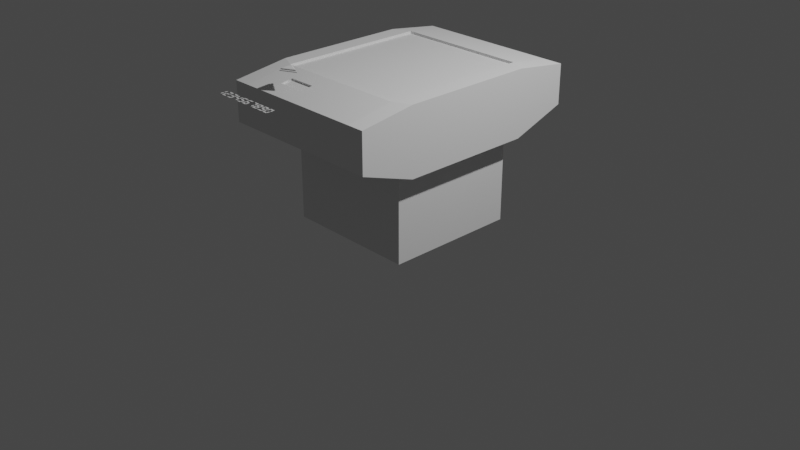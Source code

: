 # Source: untitled.blend  (saved by Blender 2.93.21; exported with 4.5.12 LTS)
import bpy
from mathutils import Matrix  # noqa: F401  (used for matrix-valued properties, if any)

bpy.ops.wm.read_factory_settings(use_empty=True)
scene = bpy.context.scene
scene.name = 'Scene'

# ---- collections
col_collection = bpy.data.collections.new('Collection'); scene.collection.children.link(col_collection)

# ---- world
world_world = bpy.data.worlds.new('World'); scene.world = world_world
world_world.use_nodes = True; world_world.node_tree.nodes.clear()
_N = world_world.node_tree.nodes; _L = world_world.node_tree.links
n0 = _N.new('ShaderNodeOutputWorld'); n0.name = 'World Output'; n0.location = (300, 300)
n1 = _N.new('ShaderNodeBackground'); n1.name = 'Background'; n1.location = (10, 300)
n1.inputs[0].default_value = (0.05088, 0.05088, 0.05088, 1.0)
_L.new(n1.outputs[0], n0.inputs[0])
n0.is_active_output = True
world_world.color = (0.05088, 0.05088, 0.05088)
world_world.use_sun_shadow = False
world_world.sun_shadow_jitter_overblur = 0.0

# ---- cameras
cam_camera = bpy.data.cameras.new('Camera')
cam_camera.clip_end = 100.0
cam_camera.ortho_scale = 7.314

# ---- lights
light_light = bpy.data.lights.new('Light', 'POINT')
light_light.transmission_factor = 0.0
light_light.energy = 1000.0
light_light.shadow_soft_size = 0.1
light_light.shadow_maximum_resolution = 0.006
light_light.use_absolute_resolution = True

# ---- meshes
me_cube_006 = bpy.data.meshes.new('Cube.006')
me_cube_006.from_pydata([(-0.6618, 0.02317, 0.7006), (-0.4045, 1.62, 0.9709), (-0.6618, 0.02317, -0.7006), (-0.6618, 1.65, -0.7876), (0.7394, 0.02317, 0.7006), (-0.1136, 1.62, 0.9709), (0.7394, 0.02317, -0.7006), (0.7394, 1.65, -0.7876), (-0.6618, 0.9493, 0.7006), (-0.6618, 0.9493, -0.7006), (0.7394, 0.9493, -0.7006), (0.7394, 0.9493, 0.7006), (-0.6618, 1.151, 1.285), (-0.4045, 1.599, 1.094), (-0.6618, 1.567, -1.285), (0.7394, 1.567, -1.285), (-0.1136, 1.599, 1.094), (-0.6618, 1.151, -1.285), (0.7394, 1.151, -1.285), (0.7394, 1.151, 1.285), (-0.8413, 0.9493, 0.7006), (-0.8413, 1.65, 0.7006), (-0.8413, 1.65, -0.7006), (0.9189, 1.65, -0.7006), (0.9189, 1.65, 0.7006), (-0.8413, 0.9493, -0.7006), (0.9189, 0.9493, -0.7006), (0.9189, 0.9493, 0.7006), (-0.8413, 1.151, 1.285), (-0.8413, 1.567, 1.285), (-0.8413, 1.567, -1.285), (-0.8413, 1.151, -1.285), (0.9189, 1.567, -1.285), (0.9189, 1.151, -1.285), (0.9189, 1.567, 1.285), (0.9189, 1.151, 1.285), (-0.6327, 1.624, 0.7586), (-0.6327, 1.624, -0.7586), (0.7103, 1.624, -0.7586), (0.7103, 1.624, 0.7586), (-0.6618, 1.624, 0.7876), (-0.6618, 1.624, -0.7876), (0.7394, 1.624, -0.7876), (0.7394, 1.624, 0.7876), (0.7394, 1.567, 1.285), (-0.6618, 1.567, 1.285), (0.7394, 1.65, 0.7876), (-0.6618, 1.65, 0.7876), (-0.122, 1.582, 1.083), (-0.3961, 1.582, 1.083), (-0.122, 1.6, 0.9768), (-0.3961, 1.6, 0.9768), (-0.1136, 1.582, 1.091), (-0.4045, 1.582, 1.091), (-0.1136, 1.602, 0.968), (-0.4045, 1.602, 0.968)], [], [(8, 9, 2, 0), (9, 10, 6, 2), (10, 11, 4, 6), (11, 8, 0, 4), (0, 2, 6, 4), (46, 7, 42, 43), (8, 11, 19, 12), (10, 18, 33, 26), (10, 9, 17, 18), (17, 9, 25, 31), (44, 45, 12, 19), (14, 15, 18, 17), (3, 14, 30, 22), (16, 5, 54, 52), (12, 45, 29, 28), (3, 7, 15, 14), (46, 44, 34, 24), (9, 8, 20, 25), (23, 24, 27, 26), (21, 22, 25, 20), (23, 26, 33, 32), (27, 24, 34, 35), (25, 22, 30, 31), (21, 20, 28, 29), (7, 46, 24, 23), (19, 11, 27, 35), (14, 17, 31, 30), (47, 3, 22, 21), (8, 12, 28, 20), (18, 15, 32, 33), (11, 10, 26, 27), (15, 7, 23, 32), (44, 19, 35, 34), (45, 47, 21, 29), (39, 38, 37, 36), (3, 47, 40, 41), (47, 46, 43, 40), (7, 3, 41, 42), (36, 37, 41, 40), (37, 38, 42, 41), (38, 39, 43, 42), (39, 36, 40, 43), (16, 13, 45, 44), (1, 5, 46, 47), (13, 1, 47, 45), (5, 16, 44, 46), (50, 51, 49, 48), (5, 1, 55, 54), (1, 13, 53, 55), (13, 16, 52, 53), (48, 49, 53, 52), (51, 50, 54, 55), (49, 51, 55, 53), (50, 48, 52, 54)])
me_cube_006.polygons.foreach_set('use_smooth', [True] * 54)
_k = set([(0, 2), (0, 4), (0, 8), (1, 5), (1, 13), (2, 6), (2, 9), (3, 7), (3, 14), (3, 22), (3, 41), (3, 47), (4, 6), (4, 11), (5, 16), (6, 10), (7, 15), (7, 23), (7, 42), (7, 46), (8, 9), (8, 11), (8, 20), (9, 10), (9, 25), (10, 11), (10, 26), (11, 27), (12, 19), (12, 28), (13, 16), (14, 15), (14, 30), (15, 32), (17, 18), (17, 31), (18, 33), (19, 35), (20, 25), (20, 28), (21, 22), (21, 29), (21, 47), (22, 30), (23, 24), (23, 32), (24, 34), (24, 46), (25, 31), (26, 27), (26, 33), (27, 35), (28, 29), (29, 45), (30, 31), (32, 33), (34, 35), (34, 44), (40, 41), (40, 43), (40, 47), (41, 42), (42, 43), (43, 46), (44, 45), (44, 46), (45, 47), (46, 47), (48, 49), (48, 50), (49, 51), (50, 51), (52, 53), (52, 54), (53, 55), (54, 55)])
me_cube_006.attributes.new('sharp_edge', 'BOOLEAN', 'EDGE').data.foreach_set('value', [ (min(e.vertices), max(e.vertices)) in _k for e in me_cube_006.edges])
_uv = me_cube_006.uv_layers.new(name='UVMap')
_uv.uv.foreach_set('vector', [0.7032, 0.1175, 0.9528, 0.1175, 0.9528, 0.2825, 0.7032, 0.2825, 0.1062, 0.05849, 0.2417, 0.05849, 0.2417, 0.1481, 0.1062, 0.1481, 0.9491, 0.4908, 0.6995, 0.4908, 0.6995, 0.3258, 0.9491, 0.3258, 0.2417, 0.3732, 0.1062, 0.3732, 0.1062, 0.2836, 0.2417, 0.2836, 0.1062, 0.2836, 0.1062, 0.1481, 0.2417, 0.1481, 0.2417, 0.2836, 0.08407, 0.761, 0.2055, 0.761, 0.2034, 0.7636, 0.08661, 0.7631, 0.7809, 0.6747, 0.9531, 0.6747, 0.9531, 0.7508, 0.7809, 0.7508, 0.5784, 0.0431, 0.645, 0.07682, 0.6267, 0.08894, 0.5735, 0.06365, 0.9526, 0.9665, 0.7859, 0.9665, 0.7859, 0.8929, 0.9526, 0.8929, 0.6659, 0.2574, 0.5998, 0.2992, 0.5926, 0.2766, 0.6434, 0.2489, 0.9531, 0.8019, 0.7809, 0.8019, 0.7809, 0.7508, 0.9531, 0.7508, 0.7859, 0.8435, 0.9526, 0.8435, 0.9526, 0.8929, 0.7859, 0.8929, 0.6068, 0.1809, 0.6612, 0.2028, 0.6451, 0.2137, 0.5927, 0.2017, 0.2958, 0.4431, 0.2958, 0.508, 0.2958, 0.508, 0.2958, 0.4431, 0.3536, 0.2629, 0.3554, 0.2043, 0.3774, 0.2157, 0.3733, 0.2498, 0.0626, 0.5351, 0.3122, 0.5351, 0.3122, 0.6249, 0.0626, 0.6249, 0.4099, 0.153, 0.3593, 0.1327, 0.3743, 0.1225, 0.4229, 0.1337, 0.5998, 0.2992, 0.4254, 0.2992, 0.4307, 0.2771, 0.5926, 0.2766, 0.6042, 0.9218, 0.3547, 0.9218, 0.3547, 0.797, 0.6042, 0.797, 0.6179, 0.7729, 0.3683, 0.7729, 0.3683, 0.6482, 0.6179, 0.6482, 0.6042, 0.9218, 0.6042, 0.797, 0.7084, 0.833, 0.7084, 0.907, 0.3547, 0.797, 0.3547, 0.9218, 0.2505, 0.907, 0.2505, 0.833, 0.3683, 0.6482, 0.3683, 0.7729, 0.2642, 0.7581, 0.2642, 0.6841, 0.6179, 0.7729, 0.6179, 0.6482, 0.722, 0.6841, 0.722, 0.7581, 0.586, 0.1619, 0.4099, 0.153, 0.4229, 0.1337, 0.5709, 0.1414, 0.355, 0.0819, 0.4164, 0.0431, 0.423, 0.06405, 0.3759, 0.0898, 0.6612, 0.2028, 0.6659, 0.2574, 0.6434, 0.2489, 0.6451, 0.2137, 0.4171, 0.1713, 0.6068, 0.1809, 0.5927, 0.2017, 0.4334, 0.1933, 0.4254, 0.2992, 0.3536, 0.2629, 0.3733, 0.2498, 0.4307, 0.2771, 0.645, 0.07682, 0.6433, 0.1312, 0.6229, 0.1206, 0.6267, 0.08894, 0.4164, 0.0431, 0.5784, 0.0431, 0.5735, 0.06365, 0.423, 0.06405, 0.6433, 0.1312, 0.586, 0.1619, 0.5709, 0.1414, 0.6229, 0.1206, 0.3593, 0.1327, 0.355, 0.0819, 0.3759, 0.0898, 0.3743, 0.1225, 0.3554, 0.2043, 0.4171, 0.1713, 0.4334, 0.1933, 0.3774, 0.2157, 0.3831, 0.3615, 0.6533, 0.3615, 0.6533, 0.6007, 0.3831, 0.6007, 0.2052, 0.8711, 0.08374, 0.8711, 0.08588, 0.8685, 0.2026, 0.8689, 0.08374, 0.8711, 0.08407, 0.761, 0.08661, 0.7631, 0.08588, 0.8685, 0.2055, 0.761, 0.2052, 0.8711, 0.2026, 0.8689, 0.2034, 0.7636, 0.08857, 0.8661, 0.2003, 0.8662, 0.2026, 0.8689, 0.08588, 0.8685, 0.2003, 0.8662, 0.2007, 0.766, 0.2034, 0.7636, 0.2026, 0.8689, 0.2007, 0.766, 0.08899, 0.7658, 0.08661, 0.7631, 0.2034, 0.7636, 0.08899, 0.7658, 0.08857, 0.8661, 0.08588, 0.8685, 0.08661, 0.7631, 0.2958, 0.4431, 0.07103, 0.4431, 0.0586, 0.4306, 0.3082, 0.4306, 0.07103, 0.508, 0.2958, 0.508, 0.3082, 0.5205, 0.0586, 0.5205, 0.07103, 0.4431, 0.07103, 0.508, 0.0586, 0.5205, 0.0586, 0.4306, 0.2958, 0.508, 0.2958, 0.4431, 0.3082, 0.4306, 0.3082, 0.5205, 0.2893, 0.5037, 0.07751, 0.5037, 0.07751, 0.4474, 0.2893, 0.4474, 0.2958, 0.508, 0.07103, 0.508, 0.07103, 0.508, 0.2958, 0.508, 0.07103, 0.508, 0.07103, 0.4431, 0.07103, 0.4431, 0.07103, 0.508, 0.07103, 0.4431, 0.2958, 0.4431, 0.2958, 0.4431, 0.07103, 0.4431, 0.2893, 0.4474, 0.07751, 0.4474, 0.07103, 0.4431, 0.2958, 0.4431, 0.07751, 0.5037, 0.2893, 0.5037, 0.2958, 0.508, 0.07103, 0.508, 0.07751, 0.4474, 0.07751, 0.5037, 0.07103, 0.508, 0.07103, 0.4431, 0.2893, 0.5037, 0.2893, 0.4474, 0.2958, 0.4431, 0.2958, 0.508])
me_cube_006.use_remesh_fix_poles = True
me_cube_006.use_remesh_preserve_attributes = False
me_cube_006.update()
me_cube_006.normals_split_custom_set([tuple(v) for v in zip(*[iter([-1.0, 0.0, 0.0, -1.0, 0.0, 0.0, -1.0, 0.0, 0.0, -1.0, 0.0, 0.0, 0.0, -6.436e-08, -1.0, 0.0, -6.436e-08, -1.0, 0.0, -6.436e-08, -1.0, 0.0, -6.436e-08, -1.0, 1.0, 0.0, 0.0, 1.0, 0.0, 0.0, 1.0, 0.0, 0.0, 1.0, 0.0, 0.0, 0.0, 6.436e-08, 1.0, 0.0, 6.436e-08, 1.0, 0.0, 6.436e-08, 1.0, 0.0, 6.436e-08, 1.0, 0.0, -1.0, 4.175e-08, 0.0, -1.0, 4.175e-08, 0.0, -1.0, 4.175e-08, 0.0, -1.0, 4.175e-08, -1.0, 0.0, 0.0, -1.0, 0.0, 0.0, -1.0, 0.0, 0.0, -1.0, 0.0, 0.0, 0.0, -0.9452, 0.3264, 0.0, -0.9452, 0.3264, 0.0, -0.9452, 0.3264, 0.0, -0.9452, 0.3264, 0.0, -0.9452, -0.3264, 0.0, -0.9452, -0.3264, 0.0, -0.9452, -0.3264, 0.0, -0.9452, -0.3264, 0.0, -0.9452, -0.3264, 0.0, -0.9452, -0.3264, 0.0, -0.9452, -0.3264, 0.0, -0.9452, -0.3264, 0.0, -0.9452, -0.3264, 0.0, -0.9452, -0.3264, 0.0, -0.9452, -0.3264, 0.0, -0.9452, -0.3264, 0.0, 2.868e-07, 1.0, 0.0, 2.868e-07, 1.0, 0.0, 2.868e-07, 1.0, 0.0, 2.868e-07, 1.0, 0.0, -2.868e-07, -1.0, 0.0, -2.868e-07, -1.0, 0.0, -2.868e-07, -1.0, 0.0, -2.868e-07, -1.0, -0.03677, 0.9877, -0.1517, -0.03677, 0.9877, -0.1517, -0.03677, 0.9877, -0.1517, -0.03677, 0.9877, -0.1517, -0.7071, 0.1148, -0.6977, -0.7071, -0.1148, 0.6977, -0.7071, -0.1148, 0.6977, -0.7071, 0.1148, -0.6977, 0.0, 2.868e-07, 1.0, 0.0, 2.868e-07, 1.0, 0.0, 2.868e-07, 1.0, 0.0, 2.868e-07, 1.0, 0.0, 0.9863, -0.1647, 0.0, 0.9863, -0.1647, 0.0, 0.9863, -0.1647, 0.0, 0.9863, -0.1647, 0.03677, 0.9877, 0.1517, 0.03677, 0.9877, 0.1517, 0.03677, 0.9877, 0.1517, 0.03677, 0.9877, 0.1517, 0.0, -1.0, 5.924e-08, 0.0, -1.0, 5.924e-08, 0.0, -1.0, 5.924e-08, 0.0, -1.0, 5.924e-08, 1.0, -1.412e-08, 0.0, 1.0, 1.412e-08, 0.0, 1.0, 1.306e-08, 0.0, 1.0, -1.306e-08, 0.0, -1.0, -1.589e-08, 0.0, -1.0, 1.589e-08, 0.0, -1.0, 1.47e-08, 0.0, -1.0, -1.47e-08, 0.0, 1.0, -1.412e-08, 0.0, 1.0, -1.306e-08, 0.0, 1.0, -2.963e-08, 0.0, 1.0, -2.963e-08, 0.0, 1.0, 1.306e-08, 0.0, 1.0, 1.412e-08, 0.0, 1.0, 2.963e-08, 0.0, 1.0, 2.963e-08, 0.0, -1.0, 1.47e-08, 0.0, -1.0, 1.589e-08, 0.0, -1.0, 3.336e-08, 0.0, -1.0, 3.336e-08, 0.0, -1.0, -1.589e-08, 0.0, -1.0, -1.47e-08, 0.0, -1.0, -3.336e-08, 0.0, -1.0, -3.336e-08, 0.0, 0.0, 1.0, 0.0, 0.0, 1.0, 0.0, 0.0, 1.0, 0.0, 0.0, 1.0, 0.0, 0.0, -0.9452, 0.3264, 0.0, -0.9452, 0.3264, 0.0, -0.9452, 0.3264, 0.0, -0.9452, 0.3264, 0.0, -2.868e-07, -1.0, 0.0, -2.868e-07, -1.0, 0.0, -2.868e-07, -1.0, 0.0, -2.868e-07, -1.0, 0.0, 1.0, 0.0, 0.0, 1.0, 0.0, 0.0, 1.0, 0.0, 0.0, 1.0, 0.0, 0.0, -0.9452, 0.3264, 0.0, -0.9452, 0.3264, 0.0, -0.9452, 0.3264, 0.0, -0.9452, 0.3264, 0.0, -2.868e-07, -1.0, 0.0, -2.868e-07, -1.0, 0.0, -2.868e-07, -1.0, 0.0, -2.868e-07, -1.0, 0.0, -1.0, 1.185e-07, 0.0, -1.0, 1.185e-07, 0.0, -1.0, 1.185e-07, 0.0, -1.0, 1.185e-07, 0.03677, 0.9877, -0.1517, 0.03677, 0.9877, -0.1517, 0.03677, 0.9877, -0.1517, 0.03677, 0.9877, -0.1517, 0.0, 2.868e-07, 1.0, 0.0, 2.868e-07, 1.0, 0.0, 2.868e-07, 1.0, 0.0, 2.868e-07, 1.0, -0.03677, 0.9877, 0.1517, -0.03677, 0.9877, 0.1517, -0.03677, 0.9877, 0.1517, -0.03677, 0.9877, 0.1517, 0.0, 1.0, 0.0, 0.0, 1.0, 0.0, 0.0, 1.0, 0.0, 0.0, 1.0, 0.0, 1.0, 0.0, 0.0, 1.0, 0.0, 0.0, 1.0, 0.0, 0.0, 1.0, 0.0, 0.0, 0.0, 0.0, -1.0, 0.0, 0.0, -1.0, 0.0, 0.0, -1.0, 0.0, 0.0, -1.0, 0.0, 0.0, 1.0, 0.0, 0.0, 1.0, 0.0, 0.0, 1.0, 0.0, 0.0, 1.0, 0.0, 1.0, 0.0, 0.0, 1.0, 0.0, 0.0, 1.0, 0.0, 0.0, 1.0, 0.0, 0.0, 1.0, 0.0, 0.0, 1.0, 0.0, 0.0, 1.0, 0.0, 0.0, 1.0, 0.0, 0.0, 1.0, 0.0, 0.0, 1.0, 0.0, 0.0, 1.0, 0.0, 0.0, 1.0, 0.0, 0.0, 1.0, 0.0, 0.0, 1.0, 0.0, 0.0, 1.0, 0.0, 0.0, 1.0, 0.0, 0.0002662, 0.986, 0.1669, -0.00109, 0.986, 0.1665, -0.001365, 0.9861, 0.166, 0.0005997, 0.9863, 0.1649, -0.00108, 0.9866, 0.1633, 0.0002648, 0.9866, 0.1631, 0.0006037, 0.9865, 0.164, -0.001395, 0.9865, 0.1635, -0.00109, 0.986, 0.1665, -0.00108, 0.9866, 0.1633, -0.001395, 0.9865, 0.1635, -0.001365, 0.9861, 0.166, 0.0002648, 0.9866, 0.1631, 0.0002662, 0.986, 0.1669, 0.0005997, 0.9863, 0.1649, 0.0006037, 0.9865, 0.164, 0.0, 0.9867, 0.1623, 0.0, 0.9867, 0.1623, 0.0, 0.9867, 0.1623, 0.0, 0.9867, 0.1623, -0.7071, -0.1148, 0.6977, 0.7071, -0.1148, 0.6977, 0.7071, -0.1148, 0.6977, -0.7071, -0.1148, 0.6977, 0.7071, -0.1148, 0.6977, 0.7071, 0.1148, -0.6977, 0.7071, 0.1148, -0.6977, 0.7071, -0.1148, 0.6977, 0.7071, 0.1148, -0.6977, -0.7071, 0.1148, -0.6977, -0.7071, 0.1148, -0.6977, 0.7071, 0.1148, -0.6977, -0.08088, 0.9943, 0.06995, 0.08088, 0.9943, 0.06995, 0.08743, 0.9932, 0.07706, -0.08743, 0.9932, 0.07706, 0.08394, 0.9685, 0.2346, -0.08394, 0.9685, 0.2346, -0.07795, 0.9676, 0.2401, 0.07795, 0.9676, 0.2401, 0.08088, 0.9943, 0.06995, 0.08394, 0.9685, 0.2346, 0.07795, 0.9676, 0.2401, 0.08743, 0.9932, 0.07706, -0.08394, 0.9685, 0.2346, -0.08088, 0.9943, 0.06995, -0.08743, 0.9932, 0.07706, -0.07795, 0.9676, 0.2401])] * 3)])
me_cube_001 = bpy.data.meshes.new('Cube.001')
me_cube_001.from_pydata([(-0.2858, -0.5592, -0.09672), (-0.1881, -0.4012, 0.0725), (-0.2858, 0.5592, -0.09672), (-0.1881, 0.4012, 0.0725), (0.8325, -1.192e-07, -0.09672), (0.6142, -1.192e-07, 0.0725), (-0.2858, -1.192e-07, -0.09672), (-0.1881, -1.192e-07, 0.0725), (-0.2858, -1.192e-07, 0.02422), (-0.2858, 0.5592, 0.02422), (0.8325, -1.192e-07, 0.02422), (-0.2858, -0.5592, 0.02422)], [], [(6, 8, 9, 2), (2, 9, 10, 4), (4, 10, 11, 0), (5, 7, 1), (5, 3, 7), (0, 11, 8, 6), (7, 3, 9, 8), (5, 1, 11, 10), (1, 7, 8, 11), (3, 5, 10, 9), (6, 2, 4, 0)])
_uv = me_cube_001.uv_layers.new(name='UVMap')
_uv.uv.foreach_set('vector', [0.375, 0.125, 0.625, 0.125, 0.625, 0.25, 0.375, 0.25, 0.375, 0.25, 0.625, 0.25, 0.625, 0.5, 0.375, 0.5, 0.375, 0.75, 0.625, 0.75, 0.625, 1.0, 0.375, 1.0, 0.6738, 0.625, 0.8532, 0.625, 0.8532, 0.7147, 0.6738, 0.5244, 0.8532, 0.5244, 0.8532, 0.625, 0.375, 0.0, 0.625, 0.0, 0.625, 0.125, 0.375, 0.125, 0.8532, 0.625, 0.8532, 0.5244, 0.875, 0.5, 0.875, 0.625, 0.6738, 0.625, 0.8532, 0.7147, 0.875, 0.75, 0.625, 0.625, 0.8532, 0.7147, 0.8532, 0.625, 0.875, 0.625, 0.875, 0.75, 0.8532, 0.5244, 0.6738, 0.5244, 0.625, 0.5, 0.875, 0.5, 0.375, 0.125, 0.375, 0.25, 0.375, 0.5, 0.375, 1.0])
me_cube_001.use_remesh_fix_poles = True
me_cube_001.use_remesh_preserve_attributes = False
me_cube_001.update()
me_cube_002 = bpy.data.meshes.new('Cube.002')
me_cube_002.from_pydata([(-0.2796, -0.5592, 0.04915), (-0.2796, 0.5592, 0.04915), (0.8387, 1.192e-07, 0.04915), (-0.2796, 1.192e-07, 0.04915), (-0.3253, 1.192e-07, 0.006999), (-0.3253, -0.6507, 0.006999), (0.976, 1.192e-07, 0.006999), (-0.3253, 0.6507, 0.006999), (-0.3253, 1.192e-07, -0.05615), (-0.3253, -0.6507, -0.05615), (0.976, 1.192e-07, -0.05615), (-0.3253, 0.6507, -0.05615)], [], [(4, 7, 11, 8), (2, 0, 5, 6), (3, 1, 7, 4), (0, 3, 4, 5), (1, 2, 6, 7), (1, 11, 10, 2), (5, 4, 8, 9), (7, 6, 10, 11), (6, 5, 9, 10), (7, 1, 3, 8, 11), (8, 3, 0, 5, 9), (2, 10, 9, 0)])
_uv = me_cube_002.uv_layers.new(name='UVMap')
_uv.uv.foreach_set('vector', [0.0, 0.0, 0.0, 0.0, 0.0, 0.0, 0.0, 0.0, 0.0, 0.0, 0.0, 0.0, 0.0, 0.0, 0.0, 0.0, 0.0, 0.0, 0.0, 0.0, 0.0, 0.0, 0.0, 0.0, 0.0, 0.0, 0.0, 0.0, 0.0, 0.0, 0.0, 0.0, 0.0, 0.0, 0.0, 0.0, 0.0, 0.0, 0.0, 0.0, 0.0, 0.0, 0.0, 0.0, 0.0, 0.0, 0.0, 0.0, 0.0, 0.0, 0.0, 0.0, 0.0, 0.0, 0.0, 0.0, 0.0, 0.0, 0.0, 0.0, 0.0, 0.0, 0.0, 0.0, 0.0, 0.0, 0.0, 0.0, 0.0, 0.0, 0.0, 0.0, 0.0, 0.0, 0.0, 0.0, 0.0, 0.0, 0.0, 0.0, 0.0, 0.0, 0.0, 0.0, 0.0, 0.0, 0.0, 0.0, 0.0, 0.0, 0.0, 0.0, 0.0, 0.0, 0.0, 0.0, 0.0, 0.0, 0.0, 0.0])
me_cube_002.use_remesh_fix_poles = True
me_cube_002.use_remesh_preserve_attributes = False
me_cube_002.update()
me_text = bpy.data.meshes.new('Text')
me_text.from_pydata([(-0.05023, 0.07829, 0.0), (-0.05023, 0.208, 0.0), (0.04545, 0.3037, 0.0), (0.04545, 0.05437, 0.0), (0.009567, 0.01757, 0.0), (0.04545, -0.05419, 0.0), (0.04545, -0.3035, 0.0), (-0.05023, -0.2078, 0.0), (-0.05023, -0.0781, 0.0), (0.009567, -0.01831, 0.0)], [], [(8, 5, 9), (8, 6, 5), (7, 6, 8), (1, 3, 2), (0, 3, 1), (4, 3, 0)])
_uv = me_text.uv_layers.new(name='UVMap')
_uv.uv.foreach_set('vector', [0.8889, 0.0, 0.5556, 0.0, 1.0, 0.0, 0.8889, 0.0, 0.6667, 0.0, 0.5556, 0.0, 0.7778, 0.0, 0.6667, 0.0, 0.8889, 0.0, 0.1111, 0.0, 0.3333, 0.0, 0.2222, 0.0, 0.0, 0.0, 0.3333, 0.0, 0.1111, 0.0, 0.4444, 0.0, 0.3333, 0.0, 0.0, 0.0])
me_text.use_remesh_fix_poles = True
me_text.use_remesh_preserve_attributes = False
me_text.update()
me_text_001 = bpy.data.meshes.new('Text.001')
me_text_001.from_pydata([(0.186, 0.3221, 0.0), (0.09035, 0.2255, 0.0), (-0.08996, 0.2255, 0.0), (-0.1856, 0.3221, 0.0), (0.186, -0.3219, 0.0), (-0.1856, -0.3219, 0.0), (-0.08996, -0.2262, 0.0), (0.09035, -0.2262, 0.0), (-0.1084, -0.07808, 0.0), (-0.1084, -0.2078, 0.0), (-0.204, -0.3035, 0.0), (-0.204, -0.05416, 0.0), (-0.1682, -0.01828, 0.0), (0.1078, 0.07831, 0.0), (0.1078, 0.208, 0.0), (0.2035, 0.3037, 0.0), (0.2035, 0.05439, 0.0), (0.1676, 0.01759, 0.0), (0.1023, 0.04795, 0.0), (0.1501, 0.000115, 0.0), (0.1023, -0.04772, 0.0), (-0.1019, -0.04772, 0.0), (-0.1498, 0.000115, 0.0), (-0.1019, 0.04795, 0.0)], [], [(14, 16, 15), (13, 16, 14), (17, 16, 13), (22, 18, 23), (22, 19, 18), (21, 19, 22), (21, 20, 19), (11, 8, 12), (10, 8, 11), (10, 9, 8), (5, 7, 6), (5, 4, 7), (2, 0, 3), (2, 1, 0)])
_uv = me_text_001.uv_layers.new(name='UVMap')
_uv.uv.foreach_set('vector', [0.6087, 0.0, 0.6957, 0.0, 0.6522, 0.0, 0.5652, 0.0, 0.6957, 0.0, 0.6087, 0.0, 0.7391, 0.0, 0.6957, 0.0, 0.5652, 0.0, 0.9565, 0.0, 0.7826, 0.0, 1.0, 0.0, 0.9565, 0.0, 0.8261, 0.0, 0.7826, 0.0, 0.913, 0.0, 0.8261, 0.0, 0.9565, 0.0, 0.913, 0.0, 0.8696, 0.0, 0.8261, 0.0, 0.4783, 0.0, 0.3478, 0.0, 0.5217, 0.0, 0.4348, 0.0, 0.3478, 0.0, 0.4783, 0.0, 0.4348, 0.0, 0.3913, 0.0, 0.3478, 0.0, 0.2174, 0.0, 0.3043, 0.0, 0.2609, 0.0, 0.2174, 0.0, 0.1739, 0.0, 0.3043, 0.0, 0.08696, 0.0, 0.0, 0.0, 0.1304, 0.0, 0.08696, 0.0, 0.04348, 0.0, 0.0, 0.0])
me_text_001.use_remesh_fix_poles = True
me_text_001.use_remesh_preserve_attributes = False
me_text_001.update()
me_text_002 = bpy.data.meshes.new('Text.002')
me_text_002.from_pydata([(0.03634, 0.04795, 0.0), (0.08418, 0.000115, 0.0), (0.03634, -0.04772, 0.0), (-0.1679, -0.04772, 0.0), (-0.2157, 0.000115, 0.0), (-0.1679, 0.04795, 0.0), (0.1201, -0.3219, 0.0), (-0.2516, -0.3219, 0.0), (-0.1559, -0.2262, 0.0), (0.02438, -0.2262, 0.0), (0.1375, -0.05416, 0.0), (0.1375, -0.3035, 0.0), (0.04186, -0.2078, 0.0), (0.04186, -0.07808, 0.0), (0.1017, -0.01828, 0.0), (0.1201, 0.3221, 0.0), (0.02438, 0.2255, 0.0), (-0.1559, 0.2255, 0.0), (-0.2516, 0.3221, 0.0), (0.04186, 0.07831, 0.0), (0.04186, 0.208, 0.0), (0.1375, 0.3037, 0.0), (0.1375, 0.05439, 0.0), (0.1017, 0.01759, 0.0)], [], [(13, 10, 14), (13, 11, 10), (12, 11, 13), (7, 9, 8), (7, 6, 9), (17, 15, 18), (17, 16, 15), (20, 22, 21), (19, 22, 20), (23, 22, 19), (4, 0, 5), (4, 1, 0), (3, 1, 4), (3, 2, 1)])
_uv = me_text_002.uv_layers.new(name='UVMap')
_uv.uv.foreach_set('vector', [0.5652, 0.0, 0.4348, 0.0, 0.6087, 0.0, 0.5652, 0.0, 0.4783, 0.0, 0.4348, 0.0, 0.5217, 0.0, 0.4783, 0.0, 0.5652, 0.0, 0.3043, 0.0, 0.3913, 0.0, 0.3478, 0.0, 0.3043, 0.0, 0.2609, 0.0, 0.3913, 0.0, 0.7391, 0.0, 0.6522, 0.0, 0.7826, 0.0, 0.7391, 0.0, 0.6957, 0.0, 0.6522, 0.0, 0.8696, 0.0, 0.9565, 0.0, 0.913, 0.0, 0.8261, 0.0, 0.9565, 0.0, 0.8696, 0.0, 1.0, 0.0, 0.9565, 0.0, 0.8261, 0.0, 0.1739, 0.0, 0.0, 0.0, 0.2174, 0.0, 0.1739, 0.0, 0.04348, 0.0, 0.0, 0.0, 0.1304, 0.0, 0.04348, 0.0, 0.1739, 0.0, 0.1304, 0.0, 0.08696, 0.0, 0.04348, 0.0])
me_text_002.use_remesh_fix_poles = True
me_text_002.use_remesh_preserve_attributes = False
me_text_002.update()
me_text_003 = bpy.data.meshes.new('Text.003')
me_text_003.from_pydata([(-0.2416, 0.02282, 0.0), (-0.2416, 0.2721, 0.0), (-0.1459, 0.1765, 0.0), (-0.1459, 0.04674, 0.0), (-0.2057, -0.01397, 0.0), (0.1659, -0.08573, 0.0), (0.1659, -0.335, 0.0), (0.07027, -0.2394, 0.0), (0.07027, -0.1097, 0.0), (0.1301, -0.04985, 0.0), (0.07027, 0.04674, 0.0), (0.07027, 0.1765, 0.0), (0.1659, 0.2721, 0.0), (0.1659, 0.02282, 0.0), (0.1301, -0.01397, 0.0), (0.06475, 0.01638, 0.0), (0.1126, -0.03145, 0.0), (0.06475, -0.07929, 0.0), (-0.1395, -0.07929, 0.0), (-0.1873, -0.03145, 0.0), (-0.1395, 0.01638, 0.0)], [], [(0, 2, 1), (11, 13, 12), (0, 3, 2), (10, 13, 11), (0, 4, 3), (14, 13, 10), (19, 15, 20), (19, 16, 15), (18, 16, 19), (18, 17, 16), (8, 5, 9), (8, 6, 5), (7, 6, 8)])
_uv = me_text_003.uv_layers.new(name='UVMap')
_uv.uv.foreach_set('vector', [0.0, 0.0, 0.1, 0.0, 0.05, 0.0, 0.55, 0.0, 0.65, 0.0, 0.6, 0.0, 0.0, 0.0, 0.15, 0.0, 0.1, 0.0, 0.5, 0.0, 0.65, 0.0, 0.55, 0.0, 0.0, 0.0, 0.2, 0.0, 0.15, 0.0, 0.7, 0.0, 0.65, 0.0, 0.5, 0.0, 0.95, 0.0, 0.75, 0.0, 1.0, 0.0, 0.95, 0.0, 0.8, 0.0, 0.75, 0.0, 0.9, 0.0, 0.8, 0.0, 0.95, 0.0, 0.9, 0.0, 0.85, 0.0, 0.8, 0.0, 0.4, 0.0, 0.25, 0.0, 0.45, 0.0, 0.4, 0.0, 0.3, 0.0, 0.25, 0.0, 0.35, 0.0, 0.3, 0.0, 0.4, 0.0])
me_text_003.use_remesh_fix_poles = True
me_text_003.use_remesh_preserve_attributes = False
me_text_003.update()
me_text_004 = bpy.data.meshes.new('Text.004')
me_text_004.from_pydata([(0.186, -0.3219, 0.0), (-0.1856, -0.3219, 0.0), (-0.08996, -0.2262, 0.0), (0.09035, -0.2262, 0.0), (0.186, 0.3221, 0.0), (0.09035, 0.2255, 0.0), (-0.08996, 0.2255, 0.0), (-0.1856, 0.3221, 0.0), (-0.204, 0.05439, 0.0), (-0.204, 0.3037, 0.0), (-0.1084, 0.208, 0.0), (-0.1084, 0.07831, 0.0), (-0.1682, 0.01759, 0.0), (0.2035, -0.05416, 0.0), (0.2035, -0.3035, 0.0), (0.1078, -0.2078, 0.0), (0.1078, -0.07808, 0.0), (0.1676, -0.01828, 0.0), (0.1023, 0.04795, 0.0), (0.1501, 0.000115, 0.0), (0.1023, -0.04772, 0.0), (-0.1019, -0.04772, 0.0), (-0.1498, 0.000115, 0.0), (-0.1019, 0.04795, 0.0)], [], [(6, 4, 7), (6, 5, 4), (8, 10, 9), (8, 11, 10), (8, 12, 11), (22, 18, 23), (22, 19, 18), (21, 19, 22), (21, 20, 19), (16, 13, 17), (16, 14, 13), (15, 14, 16), (1, 3, 2), (1, 0, 3)])
_uv = me_text_004.uv_layers.new(name='UVMap')
_uv.uv.foreach_set('vector', [0.2609, 0.0, 0.1739, 0.0, 0.3043, 0.0, 0.2609, 0.0, 0.2174, 0.0, 0.1739, 0.0, 0.3478, 0.0, 0.4348, 0.0, 0.3913, 0.0, 0.3478, 0.0, 0.4783, 0.0, 0.4348, 0.0, 0.3478, 0.0, 0.5217, 0.0, 0.4783, 0.0, 0.9565, 0.0, 0.7826, 0.0, 1.0, 0.0, 0.9565, 0.0, 0.8261, 0.0, 0.7826, 0.0, 0.913, 0.0, 0.8261, 0.0, 0.9565, 0.0, 0.913, 0.0, 0.8696, 0.0, 0.8261, 0.0, 0.6957, 0.0, 0.5652, 0.0, 0.7391, 0.0, 0.6957, 0.0, 0.6087, 0.0, 0.5652, 0.0, 0.6522, 0.0, 0.6087, 0.0, 0.6957, 0.0, 0.04348, 0.0, 0.1304, 0.0, 0.08696, 0.0, 0.04348, 0.0, 0.0, 0.0, 0.1304, 0.0])
me_text_004.use_remesh_fix_poles = True
me_text_004.use_remesh_preserve_attributes = False
me_text_004.update()
me_text_005 = bpy.data.meshes.new('Text.005')
me_text_005.from_pydata([(0.2134, 0.3449, 0.0), (0.1177, 0.2483, 0.0), (-0.06262, 0.2483, 0.0), (-0.1583, 0.3449, 0.0), (-0.1767, 0.07721, 0.0), (-0.1767, 0.3265, 0.0), (-0.08102, 0.2308, 0.0), (-0.08102, 0.1011, 0.0), (-0.1408, 0.04041, 0.0), (0.2134, -0.2991, 0.0), (-0.1583, -0.2991, 0.0), (-0.06262, -0.2034, 0.0), (0.1177, -0.2034, 0.0), (-0.08102, -0.05526, 0.0), (-0.08102, -0.185, 0.0), (-0.1767, -0.2807, 0.0), (-0.1767, -0.03134, 0.0), (-0.1408, 0.004536, 0.0), (0.2308, -0.03134, 0.0), (0.2308, -0.2807, 0.0), (0.1352, -0.185, 0.0), (0.1352, -0.05526, 0.0), (0.195, 0.004536, 0.0), (0.1297, 0.07077, 0.0), (0.1775, 0.02294, 0.0), (0.1297, -0.0249, 0.0), (-0.07458, -0.0249, 0.0), (-0.1224, 0.02294, 0.0), (-0.07458, 0.07077, 0.0)], [], [(27, 23, 28), (27, 24, 23), (26, 24, 27), (26, 25, 24), (16, 13, 17), (21, 18, 22), (15, 13, 16), (21, 19, 18), (15, 14, 13), (20, 19, 21), (10, 12, 11), (10, 9, 12), (2, 0, 3), (2, 1, 0), (4, 6, 5), (4, 7, 6), (4, 8, 7)])
_uv = me_text_005.uv_layers.new(name='UVMap')
_uv.uv.foreach_set('vector', [0.9643, 0.0, 0.8214, 0.0, 1.0, 0.0, 0.9643, 0.0, 0.8571, 0.0, 0.8214, 0.0, 0.9286, 0.0, 0.8571, 0.0, 0.9643, 0.0, 0.9286, 0.0, 0.8929, 0.0, 0.8571, 0.0, 0.5714, 0.0, 0.4643, 0.0, 0.6071, 0.0, 0.75, 0.0, 0.6429, 0.0, 0.7857, 0.0, 0.5357, 0.0, 0.4643, 0.0, 0.5714, 0.0, 0.75, 0.0, 0.6786, 0.0, 0.6429, 0.0, 0.5357, 0.0, 0.5, 0.0, 0.4643, 0.0, 0.7143, 0.0, 0.6786, 0.0, 0.75, 0.0, 0.3571, 0.0, 0.4286, 0.0, 0.3929, 0.0, 0.3571, 0.0, 0.3214, 0.0, 0.4286, 0.0, 0.07143, 0.0, 0.0, 0.0, 0.1071, 0.0, 0.07143, 0.0, 0.03571, 0.0, 0.0, 0.0, 0.1429, 0.0, 0.2143, 0.0, 0.1786, 0.0, 0.1429, 0.0, 0.25, 0.0, 0.2143, 0.0, 0.1429, 0.0, 0.2857, 0.0, 0.25, 0.0])
me_text_005.use_remesh_fix_poles = True
me_text_005.use_remesh_preserve_attributes = False
me_text_005.update()
me_text_006 = bpy.data.meshes.new('Text.006')
me_text_006.from_pydata([(0.09055, -0.1324, 0.0), (0.09055, -0.3817, 0.0), (-0.005126, -0.286, 0.0), (-0.005126, -0.1563, 0.0), (0.05467, -0.09653, 0.0), (0.07307, 0.2439, 0.0), (-0.0226, 0.1473, 0.0), (-0.2029, 0.1473, 0.0), (-0.2986, 0.2439, 0.0), (-0.005126, 6.571e-05, 0.0), (-0.005126, 0.1298, 0.0), (0.09055, 0.2255, 0.0), (0.09055, -0.02385, 0.0), (0.05467, -0.06065, 0.0)], [], [(7, 5, 8), (7, 6, 5), (10, 12, 11), (9, 12, 10), (13, 12, 9), (3, 0, 4), (3, 1, 0), (2, 1, 3)])
_uv = me_text_006.uv_layers.new(name='UVMap')
_uv.uv.foreach_set('vector', [0.5385, 0.0, 0.3846, 0.0, 0.6154, 0.0, 0.5385, 0.0, 0.4615, 0.0, 0.3846, 0.0, 0.7692, 0.0, 0.9231, 0.0, 0.8462, 0.0, 0.6923, 0.0, 0.9231, 0.0, 0.7692, 0.0, 1.0, 0.0, 0.9231, 0.0, 0.6923, 0.0, 0.2308, 0.0, 0.0, 0.0, 0.3077, 0.0, 0.2308, 0.0, 0.07692, 0.0, 0.0, 0.0, 0.1538, 0.0, 0.07692, 0.0, 0.2308, 0.0])
me_text_006.use_remesh_fix_poles = True
me_text_006.use_remesh_preserve_attributes = False
me_text_006.update()
me_text_007 = bpy.data.meshes.new('Text.007')
me_text_007.from_pydata([(0.1861, 0.3221, 0.0), (0.09043, 0.2255, 0.0), (-0.08989, 0.2255, 0.0), (-0.1856, 0.3221, 0.0), (-0.204, 0.05439, 0.0), (-0.204, 0.3037, 0.0), (-0.1083, 0.208, 0.0), (-0.1083, 0.07831, 0.0), (-0.1681, 0.01759, 0.0), (0.1861, -0.3219, 0.0), (-0.1856, -0.3219, 0.0), (-0.08989, -0.2262, 0.0), (0.09043, -0.2262, 0.0), (-0.1083, -0.07809, 0.0), (-0.1083, -0.2078, 0.0), (-0.204, -0.3035, 0.0), (-0.204, -0.05417, 0.0), (-0.1681, -0.01829, 0.0), (0.2036, -0.05417, 0.0), (0.2036, -0.3035, 0.0), (0.1079, -0.2078, 0.0), (0.1079, -0.07809, 0.0), (0.1677, -0.01829, 0.0), (0.1079, 0.07831, 0.0), (0.1079, 0.208, 0.0), (0.2036, 0.3037, 0.0), (0.2036, 0.05439, 0.0), (0.1677, 0.01759, 0.0), (0.1024, 0.04795, 0.0), (0.1502, 0.0001082, 0.0), (0.1024, -0.04773, 0.0), (-0.1018, -0.04773, 0.0), (-0.1497, 0.0001082, 0.0), (-0.1018, 0.04795, 0.0)], [], [(24, 26, 25), (23, 26, 24), (27, 26, 23), (32, 28, 33), (32, 29, 28), (31, 29, 32), (31, 30, 29), (16, 13, 17), (21, 18, 22), (15, 13, 16), (21, 19, 18), (15, 14, 13), (20, 19, 21), (10, 12, 11), (10, 9, 12), (2, 0, 3), (2, 1, 0), (4, 6, 5), (4, 7, 6), (4, 8, 7)])
_uv = me_text_007.uv_layers.new(name='UVMap')
_uv.uv.foreach_set('vector', [0.7273, 0.0, 0.7879, 0.0, 0.7576, 0.0, 0.697, 0.0, 0.7879, 0.0, 0.7273, 0.0, 0.8182, 0.0, 0.7879, 0.0, 0.697, 0.0, 0.9697, 0.0, 0.8485, 0.0, 1.0, 0.0, 0.9697, 0.0, 0.8788, 0.0, 0.8485, 0.0, 0.9394, 0.0, 0.8788, 0.0, 0.9697, 0.0, 0.9394, 0.0, 0.9091, 0.0, 0.8788, 0.0, 0.4848, 0.0, 0.3939, 0.0, 0.5152, 0.0, 0.6364, 0.0, 0.5455, 0.0, 0.6667, 0.0, 0.4545, 0.0, 0.3939, 0.0, 0.4848, 0.0, 0.6364, 0.0, 0.5758, 0.0, 0.5455, 0.0, 0.4545, 0.0, 0.4242, 0.0, 0.3939, 0.0, 0.6061, 0.0, 0.5758, 0.0, 0.6364, 0.0, 0.303, 0.0, 0.3636, 0.0, 0.3333, 0.0, 0.303, 0.0, 0.2727, 0.0, 0.3636, 0.0, 0.06061, 0.0, 0.0, 0.0, 0.09091, 0.0, 0.06061, 0.0, 0.0303, 0.0, 0.0, 0.0, 0.1212, 0.0, 0.1818, 0.0, 0.1515, 0.0, 0.1212, 0.0, 0.2121, 0.0, 0.1818, 0.0, 0.1212, 0.0, 0.2424, 0.0, 0.2121, 0.0])
me_text_007.use_remesh_fix_poles = True
me_text_007.use_remesh_preserve_attributes = False
me_text_007.update()
me_text_008 = bpy.data.meshes.new('Text.008')
me_text_008.from_pydata([(0.1588, -0.3447, 0.0), (-0.2129, -0.3447, 0.0), (-0.1172, -0.249, 0.0), (0.0631, -0.249, 0.0), (0.1588, 0.2993, 0.0), (0.0631, 0.2027, 0.0), (-0.1172, 0.2027, 0.0), (-0.2129, 0.2993, 0.0), (-0.2313, 0.03156, 0.0), (-0.2313, 0.2809, 0.0), (-0.1356, 0.1852, 0.0), (-0.1356, 0.05548, 0.0), (-0.1954, -0.005234, 0.0), (0.1763, -0.07699, 0.0), (0.1763, -0.3263, 0.0), (0.08058, -0.2306, 0.0), (0.08058, -0.1009, 0.0), (0.1404, -0.04111, 0.0), (0.08058, 0.05548, 0.0), (0.08058, 0.1852, 0.0), (0.1763, 0.2809, 0.0), (0.1763, 0.03156, 0.0), (0.1404, -0.005234, 0.0), (0.07506, 0.02512, 0.0), (0.1229, -0.02271, 0.0), (0.07506, -0.07055, 0.0), (-0.1292, -0.07055, 0.0), (-0.177, -0.02271, 0.0), (-0.1292, 0.02512, 0.0)], [], [(6, 4, 7), (6, 5, 4), (8, 10, 9), (19, 21, 20), (8, 11, 10), (18, 21, 19), (8, 12, 11), (22, 21, 18), (27, 23, 28), (27, 24, 23), (26, 24, 27), (26, 25, 24), (16, 13, 17), (16, 14, 13), (15, 14, 16), (1, 3, 2), (1, 0, 3)])
_uv = me_text_008.uv_layers.new(name='UVMap')
_uv.uv.foreach_set('vector', [0.2143, 0.0, 0.1429, 0.0, 0.25, 0.0, 0.2143, 0.0, 0.1786, 0.0, 0.1429, 0.0, 0.2857, 0.0, 0.3571, 0.0, 0.3214, 0.0, 0.6786, 0.0, 0.75, 0.0, 0.7143, 0.0, 0.2857, 0.0, 0.3929, 0.0, 0.3571, 0.0, 0.6429, 0.0, 0.75, 0.0, 0.6786, 0.0, 0.2857, 0.0, 0.4286, 0.0, 0.3929, 0.0, 0.7857, 0.0, 0.75, 0.0, 0.6429, 0.0, 0.9643, 0.0, 0.8214, 0.0, 1.0, 0.0, 0.9643, 0.0, 0.8571, 0.0, 0.8214, 0.0, 0.9286, 0.0, 0.8571, 0.0, 0.9643, 0.0, 0.9286, 0.0, 0.8929, 0.0, 0.8571, 0.0, 0.5714, 0.0, 0.4643, 0.0, 0.6071, 0.0, 0.5714, 0.0, 0.5, 0.0, 0.4643, 0.0, 0.5357, 0.0, 0.5, 0.0, 0.5714, 0.0, 0.03571, 0.0, 0.1071, 0.0, 0.07143, 0.0, 0.03571, 0.0, 0.0, 0.0, 0.1071, 0.0])
me_text_008.use_remesh_fix_poles = True
me_text_008.use_remesh_preserve_attributes = False
me_text_008.update()
me_text_009 = bpy.data.meshes.new('Text.009')
me_text_009.from_pydata([(0.1862, 0.3221, 0.0), (0.09049, 0.2255, 0.0), (-0.08983, 0.2255, 0.0), (-0.1855, 0.3221, 0.0), (-0.2039, 0.05441, 0.0), (-0.2039, 0.3037, 0.0), (-0.1082, 0.208, 0.0), (-0.1082, 0.07833, 0.0), (-0.168, 0.01761, 0.0), (0.108, 0.07833, 0.0), (0.108, 0.208, 0.0), (0.2036, 0.3037, 0.0), (0.2036, 0.05441, 0.0), (0.1678, 0.01761, 0.0), (0.1862, -0.3219, 0.0), (-0.1855, -0.3219, 0.0), (-0.08983, -0.2262, 0.0), (0.09049, -0.2262, 0.0), (-0.1082, -0.07807, 0.0), (-0.1082, -0.2078, 0.0), (-0.2039, -0.3035, 0.0), (-0.2039, -0.05415, 0.0), (-0.168, -0.01827, 0.0), (0.2036, -0.05415, 0.0), (0.2036, -0.3035, 0.0), (0.108, -0.2078, 0.0), (0.108, -0.07807, 0.0), (0.1678, -0.01827, 0.0)], [], [(21, 18, 22), (26, 23, 27), (20, 18, 21), (26, 24, 23), (20, 19, 18), (25, 24, 26), (15, 17, 16), (15, 14, 17), (2, 0, 3), (2, 1, 0), (4, 6, 5), (10, 12, 11), (4, 7, 6), (9, 12, 10), (4, 8, 7), (13, 12, 9)])
_uv = me_text_009.uv_layers.new(name='UVMap')
_uv.uv.foreach_set('vector', [0.7778, 0.0, 0.6667, 0.0, 0.8148, 0.0, 0.963, 0.0, 0.8519, 0.0, 1.0, 0.0, 0.7407, 0.0, 0.6667, 0.0, 0.7778, 0.0, 0.963, 0.0, 0.8889, 0.0, 0.8519, 0.0, 0.7407, 0.0, 0.7037, 0.0, 0.6667, 0.0, 0.9259, 0.0, 0.8889, 0.0, 0.963, 0.0, 0.5556, 0.0, 0.6296, 0.0, 0.5926, 0.0, 0.5556, 0.0, 0.5185, 0.0, 0.6296, 0.0, 0.07407, 0.0, 0.0, 0.0, 0.1111, 0.0, 0.07407, 0.0, 0.03704, 0.0, 0.0, 0.0, 0.1481, 0.0, 0.2222, 0.0, 0.1852, 0.0, 0.3704, 0.0, 0.4444, 0.0, 0.4074, 0.0, 0.1481, 0.0, 0.2593, 0.0, 0.2222, 0.0, 0.3333, 0.0, 0.4444, 0.0, 0.3704, 0.0, 0.1481, 0.0, 0.2963, 0.0, 0.2593, 0.0, 0.4815, 0.0, 0.4444, 0.0, 0.3333, 0.0])
me_text_009.use_remesh_fix_poles = True
me_text_009.use_remesh_preserve_attributes = False
me_text_009.update()

# ---- objects
ob_light = bpy.data.objects.new('Light', light_light)
ob_camera = bpy.data.objects.new('Camera', cam_camera)
ob_cube_005 = bpy.data.objects.new('Cube.005', me_cube_006)
ob_cube = bpy.data.objects.new('Cube', me_cube_001)
ob_cube_001 = bpy.data.objects.new('Cube.001', me_cube_002)
ob_1 = bpy.data.objects.new('1', me_text)
ob_2 = bpy.data.objects.new('2', me_text_001)
ob_3 = bpy.data.objects.new('3', me_text_002)
ob_4 = bpy.data.objects.new('4', me_text_003)
ob_5 = bpy.data.objects.new('5', me_text_004)
ob_6 = bpy.data.objects.new('6', me_text_005)
ob_7 = bpy.data.objects.new('7', me_text_006)
ob_8 = bpy.data.objects.new('8', me_text_007)
ob_9 = bpy.data.objects.new('9', me_text_008)
ob_0 = bpy.data.objects.new('0', me_text_009)

# ---- transforms, parenting, visibility, modifiers, constraints
ob_light.location = (4.076, 1.005, 5.904)
ob_light.rotation_euler = (0.6503, 0.05522, 1.866)
ob_light.lock_rotations_4d = False
ob_light.empty_display_type = 'ARROWS'
ob_light.color = (0.0, 0.0, 0.0, 0.0)
ob_light.lineart.crease_threshold = 0.0
ob_camera.location = (7.359, -6.926, 4.958)
ob_camera.rotation_euler = (1.109, 0.0, 0.8149)
ob_camera.lock_rotations_4d = False
ob_camera.empty_display_type = 'ARROWS'
ob_camera.color = (0.0, 0.0, 0.0, 0.0)
ob_camera.display_type = 'WIRE'
ob_camera.lineart.crease_threshold = 0.0
ob_cube_005.location = (-3.725e-09, 0.0, 0.0)
ob_cube_005.rotation_euler = (1.571, -0.0, 0.0)
ob_cube_005.color = (0.8, 0.8, 0.8, 1.0)
ob_cube.location = (-0.246, -1.123, 1.793)
ob_cube.scale = (0.1186, 0.1186, 0.1186)
ob_cube_001.location = (-0.2466, -1.123, 1.779)
ob_cube_001.scale = (0.1186, 0.1186, 0.1186)
ob_1.location = (-0.6301, -1.569, 1.571)
ob_1.scale = (0.1447, 0.1447, 0.1447)
ob_2.location = (-0.5723, -1.569, 1.571)
ob_2.scale = (0.1447, 0.1447, 0.1447)
ob_3.location = (-0.4882, -1.569, 1.571)
ob_3.scale = (0.1447, 0.1447, 0.1447)
ob_4.location = (-0.4178, -1.564, 1.571)
ob_4.scale = (0.1447, 0.1447, 0.1447)
ob_5.location = (-0.3487, -1.569, 1.571)
ob_5.scale = (0.1447, 0.1447, 0.1447)
ob_6.location = (-0.2781, -1.572, 1.571)
ob_6.scale = (0.1447, 0.1447, 0.1447)
ob_7.location = (-0.1832, -1.557, 1.571)
ob_7.scale = (0.1447, 0.1447, 0.1447)
ob_8.location = (-0.125, -1.569, 1.571)
ob_8.scale = (0.1447, 0.1447, 0.1447)
ob_9.location = (-0.04652, -1.565, 1.571)
ob_9.scale = (0.1447, 0.1447, 0.1447)
ob_0.location = (0.02406, -1.569, 1.571)
ob_0.scale = (0.1447, 0.1447, 0.1447)

# ---- collection membership
col_collection.objects.link(ob_light)
col_collection.objects.link(ob_camera)
col_collection.objects.link(ob_cube_005)
col_collection.objects.link(ob_cube)
col_collection.objects.link(ob_cube_001)
col_collection.objects.link(ob_1)
col_collection.objects.link(ob_2)
col_collection.objects.link(ob_3)
col_collection.objects.link(ob_4)
col_collection.objects.link(ob_5)
col_collection.objects.link(ob_6)
col_collection.objects.link(ob_7)
col_collection.objects.link(ob_8)
col_collection.objects.link(ob_9)
col_collection.objects.link(ob_0)

# ---- scene / render settings (as saved in the file)
scene.camera = ob_camera
scene.frame_start = 1; scene.frame_end = 250; scene.frame_set(1)
scene.render.engine = 'BLENDER_EEVEE_NEXT'
scene.cycles.use_denoising = False
scene.cycles.samples = 128
scene.cycles.sampling_pattern = 'TABULATED_SOBOL'
scene.cycles.use_adaptive_sampling = False
scene.cycles.use_light_tree = False
scene.view_settings.view_transform = 'Filmic'
bpy.context.view_layer.update()
